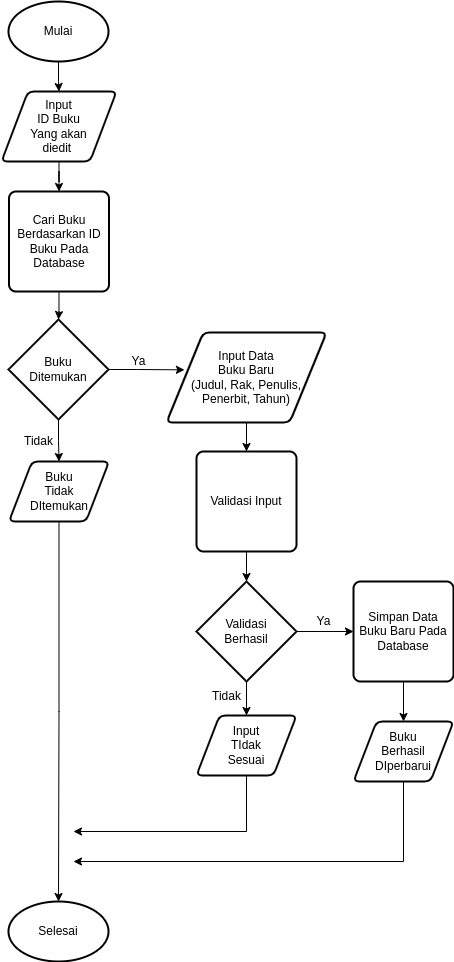

The diagram above was exported from draw.io. Its source (the exported page's mxGraphModel, read from the mxfile embedded in the PNG):
<mxGraphModel dx="1011" dy="674" grid="1" gridSize="10" guides="1" tooltips="1" connect="1" arrows="1" fold="1" page="1" pageScale="1" pageWidth="850" pageHeight="1100" math="0" shadow="0">
  <root>
    <mxCell id="0" />
    <mxCell id="1" parent="0" />
    <mxCell id="pp__uQpCHCNnakRp0MOH-8" value="" style="edgeStyle=orthogonalEdgeStyle;rounded=0;orthogonalLoop=1;jettySize=auto;html=1;" parent="1" source="pp__uQpCHCNnakRp0MOH-1" target="pp__uQpCHCNnakRp0MOH-2" edge="1">
      <mxGeometry relative="1" as="geometry" />
    </mxCell>
    <mxCell id="pp__uQpCHCNnakRp0MOH-1" value="Mulai" style="strokeWidth=2;html=1;shape=mxgraph.flowchart.start_1;whiteSpace=wrap;" parent="1" vertex="1">
      <mxGeometry x="375" y="120" width="100" height="60" as="geometry" />
    </mxCell>
    <mxCell id="pp__uQpCHCNnakRp0MOH-9" value="" style="edgeStyle=orthogonalEdgeStyle;rounded=0;orthogonalLoop=1;jettySize=auto;html=1;" parent="1" source="pp__uQpCHCNnakRp0MOH-2" target="pp__uQpCHCNnakRp0MOH-4" edge="1">
      <mxGeometry relative="1" as="geometry" />
    </mxCell>
    <mxCell id="pp__uQpCHCNnakRp0MOH-2" value="Input&lt;br&gt;ID Buku&lt;br&gt;Yang akan&lt;br&gt;diedit&amp;nbsp;" style="shape=parallelogram;html=1;strokeWidth=2;perimeter=parallelogramPerimeter;whiteSpace=wrap;rounded=1;arcSize=12;size=0.23;" parent="1" vertex="1">
      <mxGeometry x="368" y="210" width="115" height="70" as="geometry" />
    </mxCell>
    <mxCell id="pp__uQpCHCNnakRp0MOH-10" value="" style="edgeStyle=orthogonalEdgeStyle;rounded=0;orthogonalLoop=1;jettySize=auto;html=1;" parent="1" source="pp__uQpCHCNnakRp0MOH-4" target="pp__uQpCHCNnakRp0MOH-5" edge="1">
      <mxGeometry relative="1" as="geometry" />
    </mxCell>
    <mxCell id="pp__uQpCHCNnakRp0MOH-4" value="Cari Buku Berdasarkan ID Buku Pada Database" style="rounded=1;whiteSpace=wrap;html=1;absoluteArcSize=1;arcSize=14;strokeWidth=2;" parent="1" vertex="1">
      <mxGeometry x="375.5" y="310" width="100" height="100" as="geometry" />
    </mxCell>
    <mxCell id="pp__uQpCHCNnakRp0MOH-11" value="" style="edgeStyle=orthogonalEdgeStyle;rounded=0;orthogonalLoop=1;jettySize=auto;html=1;" parent="1" source="pp__uQpCHCNnakRp0MOH-5" target="pp__uQpCHCNnakRp0MOH-6" edge="1">
      <mxGeometry relative="1" as="geometry" />
    </mxCell>
    <mxCell id="pp__uQpCHCNnakRp0MOH-12" value="" style="edgeStyle=orthogonalEdgeStyle;rounded=0;orthogonalLoop=1;jettySize=auto;html=1;entryX=0.112;entryY=0.415;entryDx=0;entryDy=0;entryPerimeter=0;" parent="1" source="pp__uQpCHCNnakRp0MOH-5" target="nyID39hH0Cp5y5KFGogd-1" edge="1">
      <mxGeometry relative="1" as="geometry">
        <mxPoint x="541.5" y="488" as="targetPoint" />
      </mxGeometry>
    </mxCell>
    <mxCell id="pp__uQpCHCNnakRp0MOH-5" value="Buku&lt;br&gt;Ditemukan" style="strokeWidth=2;html=1;shape=mxgraph.flowchart.decision;whiteSpace=wrap;" parent="1" vertex="1">
      <mxGeometry x="375" y="438" width="100" height="100" as="geometry" />
    </mxCell>
    <mxCell id="pp__uQpCHCNnakRp0MOH-16" value="" style="edgeStyle=orthogonalEdgeStyle;rounded=0;orthogonalLoop=1;jettySize=auto;html=1;" parent="1" source="pp__uQpCHCNnakRp0MOH-6" target="pp__uQpCHCNnakRp0MOH-15" edge="1">
      <mxGeometry relative="1" as="geometry" />
    </mxCell>
    <mxCell id="pp__uQpCHCNnakRp0MOH-6" value="Buku&lt;br&gt;Tidak&lt;br&gt;DItemukan" style="shape=parallelogram;html=1;strokeWidth=2;perimeter=parallelogramPerimeter;whiteSpace=wrap;rounded=1;arcSize=12;size=0.23;" parent="1" vertex="1">
      <mxGeometry x="375.5" y="580" width="100" height="60" as="geometry" />
    </mxCell>
    <mxCell id="pp__uQpCHCNnakRp0MOH-13" value="Ya" style="text;html=1;align=center;verticalAlign=middle;resizable=0;points=[];autosize=1;strokeColor=none;fillColor=none;" parent="1" vertex="1">
      <mxGeometry x="490" y="470" width="30" height="20" as="geometry" />
    </mxCell>
    <mxCell id="pp__uQpCHCNnakRp0MOH-14" value="Tidak" style="text;html=1;align=center;verticalAlign=middle;resizable=0;points=[];autosize=1;strokeColor=none;fillColor=none;" parent="1" vertex="1">
      <mxGeometry x="385" y="550" width="40" height="20" as="geometry" />
    </mxCell>
    <mxCell id="pp__uQpCHCNnakRp0MOH-15" value="Selesai" style="strokeWidth=2;html=1;shape=mxgraph.flowchart.start_1;whiteSpace=wrap;" parent="1" vertex="1">
      <mxGeometry x="375" y="1020" width="100" height="60" as="geometry" />
    </mxCell>
    <mxCell id="nyID39hH0Cp5y5KFGogd-3" value="" style="edgeStyle=orthogonalEdgeStyle;rounded=0;orthogonalLoop=1;jettySize=auto;html=1;" edge="1" parent="1" source="nyID39hH0Cp5y5KFGogd-1" target="nyID39hH0Cp5y5KFGogd-2">
      <mxGeometry relative="1" as="geometry" />
    </mxCell>
    <mxCell id="nyID39hH0Cp5y5KFGogd-1" value="Input Data&lt;br&gt;Buku Baru&lt;br&gt;(Judul, Rak, Penulis, Penerbit, Tahun)" style="shape=parallelogram;html=1;strokeWidth=2;perimeter=parallelogramPerimeter;whiteSpace=wrap;rounded=1;arcSize=12;size=0.23;" vertex="1" parent="1">
      <mxGeometry x="533" y="451" width="160" height="90" as="geometry" />
    </mxCell>
    <mxCell id="nyID39hH0Cp5y5KFGogd-9" value="" style="edgeStyle=orthogonalEdgeStyle;rounded=0;orthogonalLoop=1;jettySize=auto;html=1;" edge="1" parent="1" source="nyID39hH0Cp5y5KFGogd-2" target="nyID39hH0Cp5y5KFGogd-4">
      <mxGeometry relative="1" as="geometry" />
    </mxCell>
    <mxCell id="nyID39hH0Cp5y5KFGogd-2" value="Validasi Input" style="rounded=1;whiteSpace=wrap;html=1;absoluteArcSize=1;arcSize=14;strokeWidth=2;" vertex="1" parent="1">
      <mxGeometry x="563" y="570" width="100" height="100" as="geometry" />
    </mxCell>
    <mxCell id="nyID39hH0Cp5y5KFGogd-10" value="" style="edgeStyle=orthogonalEdgeStyle;rounded=0;orthogonalLoop=1;jettySize=auto;html=1;" edge="1" parent="1" source="nyID39hH0Cp5y5KFGogd-4" target="nyID39hH0Cp5y5KFGogd-7">
      <mxGeometry relative="1" as="geometry" />
    </mxCell>
    <mxCell id="nyID39hH0Cp5y5KFGogd-11" value="" style="edgeStyle=orthogonalEdgeStyle;rounded=0;orthogonalLoop=1;jettySize=auto;html=1;" edge="1" parent="1" source="nyID39hH0Cp5y5KFGogd-4" target="nyID39hH0Cp5y5KFGogd-5">
      <mxGeometry relative="1" as="geometry" />
    </mxCell>
    <mxCell id="nyID39hH0Cp5y5KFGogd-4" value="Validasi&lt;br&gt;Berhasil" style="strokeWidth=2;html=1;shape=mxgraph.flowchart.decision;whiteSpace=wrap;" vertex="1" parent="1">
      <mxGeometry x="563" y="700" width="100" height="100" as="geometry" />
    </mxCell>
    <mxCell id="nyID39hH0Cp5y5KFGogd-16" value="" style="edgeStyle=orthogonalEdgeStyle;rounded=0;orthogonalLoop=1;jettySize=auto;html=1;" edge="1" parent="1" source="nyID39hH0Cp5y5KFGogd-5">
      <mxGeometry relative="1" as="geometry">
        <mxPoint x="440" y="950" as="targetPoint" />
        <Array as="points">
          <mxPoint x="613" y="950" />
        </Array>
      </mxGeometry>
    </mxCell>
    <mxCell id="nyID39hH0Cp5y5KFGogd-5" value="Input&lt;br&gt;TIdak&lt;br&gt;Sesuai" style="shape=parallelogram;html=1;strokeWidth=2;perimeter=parallelogramPerimeter;whiteSpace=wrap;rounded=1;arcSize=12;size=0.23;" vertex="1" parent="1">
      <mxGeometry x="563" y="834" width="100" height="60" as="geometry" />
    </mxCell>
    <mxCell id="nyID39hH0Cp5y5KFGogd-12" value="" style="edgeStyle=orthogonalEdgeStyle;rounded=0;orthogonalLoop=1;jettySize=auto;html=1;" edge="1" parent="1" source="nyID39hH0Cp5y5KFGogd-7" target="nyID39hH0Cp5y5KFGogd-8">
      <mxGeometry relative="1" as="geometry" />
    </mxCell>
    <mxCell id="nyID39hH0Cp5y5KFGogd-7" value="Simpan Data Buku Baru Pada Database" style="rounded=1;whiteSpace=wrap;html=1;absoluteArcSize=1;arcSize=14;strokeWidth=2;" vertex="1" parent="1">
      <mxGeometry x="720" y="700" width="100" height="100" as="geometry" />
    </mxCell>
    <mxCell id="nyID39hH0Cp5y5KFGogd-18" value="" style="edgeStyle=orthogonalEdgeStyle;rounded=0;orthogonalLoop=1;jettySize=auto;html=1;" edge="1" parent="1" source="nyID39hH0Cp5y5KFGogd-8">
      <mxGeometry relative="1" as="geometry">
        <mxPoint x="440" y="980" as="targetPoint" />
        <Array as="points">
          <mxPoint x="770" y="980" />
          <mxPoint x="440" y="980" />
        </Array>
      </mxGeometry>
    </mxCell>
    <mxCell id="nyID39hH0Cp5y5KFGogd-8" value="Buku&lt;br&gt;Berhasil&lt;br&gt;DIperbarui" style="shape=parallelogram;html=1;strokeWidth=2;perimeter=parallelogramPerimeter;whiteSpace=wrap;rounded=1;arcSize=12;size=0.23;" vertex="1" parent="1">
      <mxGeometry x="720" y="840" width="100" height="60" as="geometry" />
    </mxCell>
    <mxCell id="nyID39hH0Cp5y5KFGogd-13" value="Ya" style="text;html=1;align=center;verticalAlign=middle;resizable=0;points=[];autosize=1;strokeColor=none;fillColor=none;" vertex="1" parent="1">
      <mxGeometry x="675" y="730" width="30" height="20" as="geometry" />
    </mxCell>
    <mxCell id="nyID39hH0Cp5y5KFGogd-14" value="Tidak" style="text;html=1;align=center;verticalAlign=middle;resizable=0;points=[];autosize=1;strokeColor=none;fillColor=none;" vertex="1" parent="1">
      <mxGeometry x="573" y="805" width="40" height="20" as="geometry" />
    </mxCell>
  </root>
</mxGraphModel>